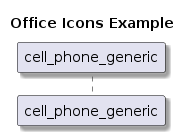

The diagram above was rendered by PlantUML. Its source (embedded in the PNG):
@startuml
skinparam shadowing true
skinparam ParticipantBorderColor black
skinparam arrowcolor black
skinparam SequenceLifeLineBorderColor black
skinparam SequenceLifeLineBackgroundColor PapayaWhip
!include <tupadr3/common>
!include <office/Servers/database_server>
!include <office/Servers/application_server>
!include <office/Concepts/firewall_orange>
!include <office/Clouds/cloud_disaster_red>
!include <office/Devices/cell_phone_generic>
title Office Icons Example

participant "cell_phone_generic" as Phone
@enduml